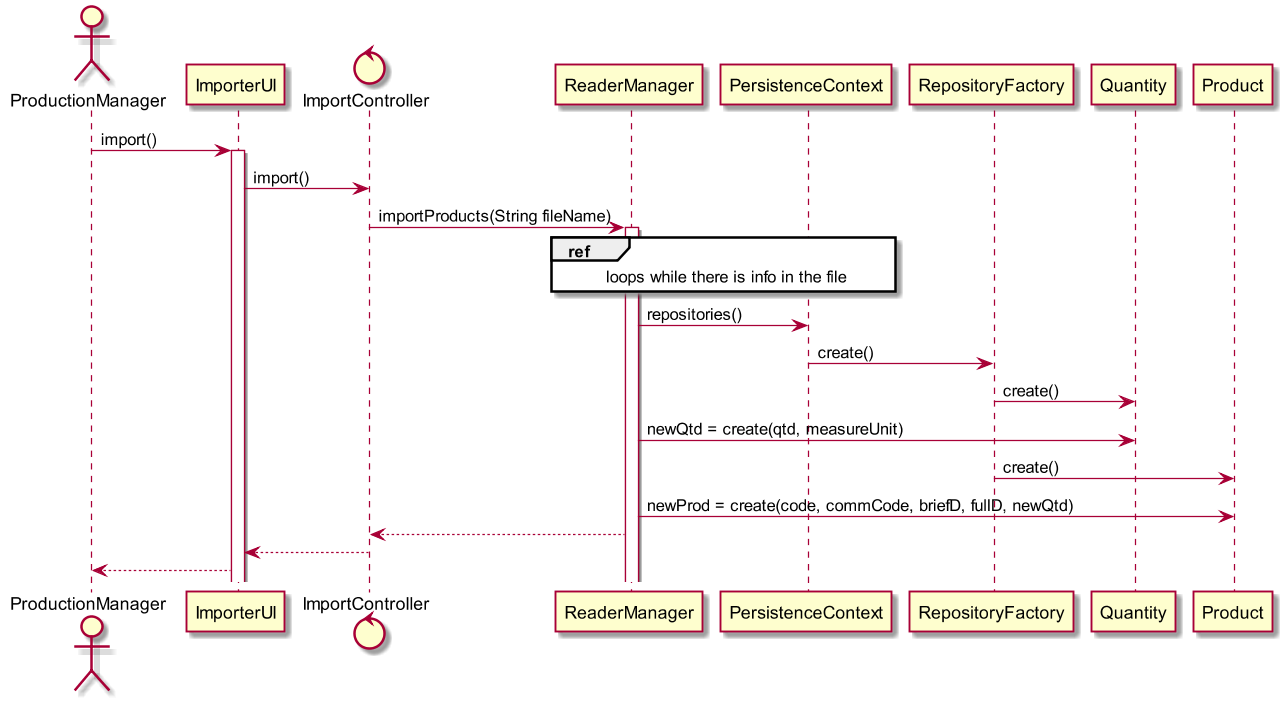

The diagram above was rendered by PlantUML. Its source (embedded in the PNG):
@startuml
scale 1280*720
actor ProductionManager
ProductionManager -> ImporterUI : import()
activate ImporterUI
control ImportController
ImporterUI -> ImportController : import()


ImportController -> ReaderManager : importProducts(String fileName)

ref over ReaderManager, PersistenceContext : loops while there is info in the file

activate ReaderManager
ReaderManager -> PersistenceContext : repositories()
PersistenceContext -> RepositoryFactory : create()

RepositoryFactory -> Quantity: create()
ReaderManager -> Quantity: newQtd = create(qtd, measureUnit)
RepositoryFactory -> Product: create()
ReaderManager -> Product: newProd = create(code, commCode, briefD, fullD, newQtd)


ReaderManager --> ImportController
ImportController --> ImporterUI
ImporterUI --> ProductionManager

@enduml